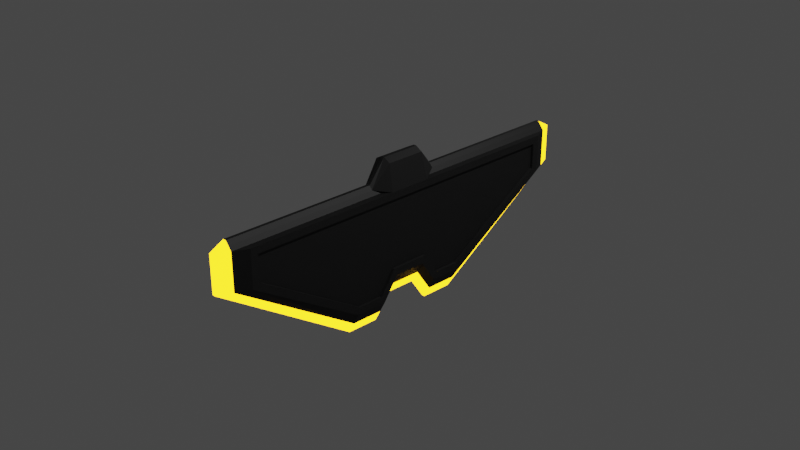 # Source: Axe_straight_edges.blend  (saved by Blender 2.92.15; exported with 4.5.12 LTS)
import bpy
from mathutils import Matrix  # noqa: F401  (used for matrix-valued properties, if any)

bpy.ops.wm.read_factory_settings(use_empty=True)
scene = bpy.context.scene
scene.name = 'Scene'

# ---- collections
col_collection = bpy.data.collections.new('Collection'); scene.collection.children.link(col_collection)

# ---- materials (node trees are filled in below, after node groups)
mat_material = bpy.data.materials.new('Material')
mat_material.alpha_threshold = 0.0
mat_material.use_transparent_shadow = False
mat_material.line_color = (0.0, 0.0, 0.0, 1.0)
mat_material_001 = bpy.data.materials.new('Material.001')
mat_material_001.use_transparent_shadow = False

# ---- material node trees
mat_material.use_nodes = True; mat_material.node_tree.nodes.clear()
_N = mat_material.node_tree.nodes; _L = mat_material.node_tree.links
n0 = _N.new('ShaderNodeOutputMaterial'); n0.name = 'Material Output'; n0.location = (300, 300)
n1 = _N.new('ShaderNodeBsdfPrincipled'); n1.name = 'Principled BSDF'; n1.location = (10, 300)
n1.distribution = 'GGX'
n1.subsurface_method = 'BURLEY'
n1.inputs[0].default_value = (0.0331, 0.0331, 0.0331, 1.0)
n1.inputs[1].default_value = 0.7647
n1.inputs[2].default_value = 0.6794
n1.inputs[3].default_value = 1.45
n1.inputs[15].default_value = 0.4853
n1.inputs[27].default_value = (0.0, 0.0, 0.0, 1.0)
n1.inputs[28].default_value = 1.0
_L.new(n1.outputs[0], n0.inputs[0])
n0.is_active_output = True
mat_material_001.use_nodes = True; mat_material_001.node_tree.nodes.clear()
_N = mat_material_001.node_tree.nodes; _L = mat_material_001.node_tree.links
n0 = _N.new('ShaderNodeOutputMaterial'); n0.name = 'Material Output'; n0.location = (300, 300)
n1 = _N.new('ShaderNodeEmission'); n1.name = 'Emission'; n1.location = (10, 300)
n1.inputs[0].default_value = (1.0, 0.5064, 0.005553, 1.0)
n1.inputs[1].default_value = 6.2
_L.new(n1.outputs[0], n0.inputs[0])
n0.is_active_output = True

# ---- world
world_world = bpy.data.worlds.new('World'); scene.world = world_world
world_world.use_nodes = True; world_world.node_tree.nodes.clear()
_N = world_world.node_tree.nodes; _L = world_world.node_tree.links
n0 = _N.new('ShaderNodeOutputWorld'); n0.name = 'World Output'; n0.location = (300, 300)
n1 = _N.new('ShaderNodeBackground'); n1.name = 'Background'; n1.location = (10, 300)
n1.inputs[0].default_value = (0.05088, 0.05088, 0.05088, 1.0)
_L.new(n1.outputs[0], n0.inputs[0])
n0.is_active_output = True
world_world.color = (0.05088, 0.05088, 0.05088)
world_world.use_sun_shadow = False
world_world.sun_shadow_jitter_overblur = 0.0

# ---- cameras
cam_camera = bpy.data.cameras.new('Camera')
cam_camera.clip_end = 100.0
cam_camera.ortho_scale = 7.314

# ---- lights
light_light = bpy.data.lights.new('Light', 'POINT')
light_light.transmission_factor = 0.0
light_light.energy = 1000.0
light_light.shadow_soft_size = 0.1
light_light.shadow_maximum_resolution = 0.006
light_light.use_absolute_resolution = True

# ---- meshes
me_cube = bpy.data.meshes.new('Cube')
me_cube.from_pydata([(0.0, -0.7063, -1.037), (-0.08785, 0.7063, -0.907), (0.0, -2.104, 0.5035), (0.0, 2.261, 0.0), (-0.01705, 2.261, 0.4172), (0.0, 0.3531, -1.037), (0.0, 0.7063, -1.037), (0.0, -0.3531, -1.037), (0.0, 0.0, -0.7774), (0.0, -2.261, 0.0), (0.0, -0.1766, -0.7774), (0.0, 0.1766, -0.7774), (-0.01705, 0.7063, -1.037), (-0.1587, 0.1766, -0.5183), (-0.1587, 0.0, -0.5183), (-0.01705, -0.3531, -1.037), (-0.1587, -0.7063, -0.7774), (-0.01705, -0.7063, -1.037), (-0.01705, 0.0, -0.7774), (-0.01705, -2.261, 0.0), (-0.01705, 0.1766, -0.7774), (-0.1587, 1.946, 0.4172), (-0.1587, -1.946, 0.0), (-0.1587, -0.1766, -0.5183), (-0.01705, 0.3531, -1.037), (-0.01705, 2.261, 0.0), (-0.1587, 1.946, 0.0), (-0.1587, 0.0, 0.4172), (-0.1587, 0.7063, 0.4172), (-0.01705, -0.1766, -0.7774), (-0.1587, -0.7063, 0.4172), (-0.01705, -2.261, 0.4172), (-0.1587, 0.7063, -0.7774), (-0.1587, -0.3531, -0.7774), (-0.1587, 0.1766, 0.4172), (-0.1587, 0.3531, -0.7774), (-0.1587, -0.1766, 0.4172), (-0.1587, 0.3951, -0.6981), (-0.1587, 0.2185, -0.439), (-0.1587, 0.0, -0.439), (-0.1587, -0.2185, -0.439), (-0.1587, -0.3951, -0.6981), (-0.1587, -0.6835, -0.6981), (-0.1587, -1.867, 0.04387), (-0.1587, -1.867, 0.338), (-0.1587, -0.7063, 0.338), (-0.1587, -0.3531, 0.338), (-0.1587, -0.1766, 0.338), (-0.1587, 0.0, 0.338), (-0.1587, 0.1766, 0.338), (-0.1587, 0.3531, 0.338), (-0.1587, 0.7063, 0.338), (-0.1587, 1.867, 0.338), (-0.1587, 1.867, 0.04387), (-0.1587, 0.6835, -0.6981), (-0.1268, 0.6835, -0.6981), (-0.1268, 0.3951, -0.6981), (-0.1268, -0.6835, -0.6981), (-0.1268, -1.867, 0.04387), (-0.1268, 0.2185, -0.439), (-0.1268, 0.0, -0.439), (-0.1268, -0.2185, -0.439), (-0.1268, -0.3951, -0.6981), (-0.1268, -1.867, 0.338), (-0.1268, -0.7063, 0.338), (-0.1268, -0.3531, 0.338), (-0.1268, -0.1766, 0.338), (-0.1268, 0.0, 0.338), (-0.1268, 0.1766, 0.338), (-0.1268, 0.3531, 0.338), (-0.1268, 0.7063, 0.338), (-0.1268, 1.867, 0.338), (-0.1268, 1.867, 0.04387), (-0.1587, -1.946, 0.4172), (0.0, -2.261, 0.4172), (0.0, 2.261, 0.4172), (-0.08785, -0.7063, -0.907), (-0.08785, -2.104, 0.0), (-0.08785, -2.104, 0.4172), (-0.08785, 0.0, -0.6479), (-0.08785, 0.1766, -0.6479), (-0.05245, -2.182, 0.4172), (-0.08785, -0.3531, -0.907), (-0.05245, -0.7063, -0.9718), (-0.05245, 0.7063, -0.9718), (-0.08785, -0.2648, -0.7774), (-0.08785, 0.3531, -0.907), (-0.05245, -2.182, 0.0), (-0.08785, 0.2648, -0.7774), (-0.05245, 2.182, 0.0), (-0.05245, 2.182, 0.4172), (-0.08785, -0.1766, -0.6479), (-0.08785, 2.104, 0.0), (-0.08785, 2.104, 0.4172), (0.0, 2.104, 0.5035), (-0.05245, 2.104, 0.4624), (-0.05245, -2.104, 0.4624), (-0.01705, 2.104, 0.5035), (-0.01705, -2.104, 0.5035), (-0.05245, -0.4097, 0.4624), (-0.05245, 0.4097, 0.4624), (-0.01705, -0.4097, 0.5035), (0.0, -0.4097, 0.5035), (0.0, 0.4097, 0.5035), (-0.01705, 0.4097, 0.5035), (-0.09431, -0.2164, 0.7032), (0.0, -0.2164, 0.7443), (-0.1587, 0.2346, 0.4172), (-0.1587, -0.2346, 0.4172), (-0.09431, 0.2164, 0.7032), (-0.01705, -0.2164, 0.7443), (-0.01705, 0.2164, 0.7443), (0.0, 0.2164, 0.7443), (0.0, -0.1636, 0.7443), (-0.01353, -0.1636, 0.7443), (-0.01353, 0.1636, 0.7443), (0.0, 0.1636, 0.7443)], [], [(8, 10, 29, 18), (7, 0, 17, 15), (0, 9, 19, 17), (9, 74, 31, 19), (75, 3, 25, 4), (6, 5, 24, 12), (10, 7, 15, 29), (11, 8, 18, 20), (5, 11, 20, 24), (3, 6, 12, 25), (90, 4, 25, 89), (87, 19, 31, 81), (83, 82, 15, 17), (91, 79, 18, 29), (88, 35, 86), (89, 25, 12, 84), (79, 80, 20, 18), (91, 29, 85), (88, 80, 13, 35), (85, 29, 15, 82), (45, 46, 65, 64), (35, 13, 38, 37), (13, 14, 39, 38), (14, 23, 40, 39), (23, 33, 41, 40), (33, 16, 42, 41), (16, 22, 43, 42), (22, 73, 44, 43), (73, 30, 45, 44), (30, 108, 46, 45), (108, 36, 47, 46), (36, 27, 48, 47), (27, 34, 49, 48), (34, 107, 50, 49), (107, 28, 51, 50), (28, 21, 52, 51), (21, 26, 53, 52), (26, 32, 54, 53), (32, 35, 37, 54), (56, 59, 60, 61, 62, 57, 58, 63, 64, 65, 66, 67, 68, 69, 70, 71, 72, 55), (37, 38, 59, 56), (53, 54, 55, 72), (46, 47, 66, 65), (38, 39, 60, 59), (47, 48, 67, 66), (39, 40, 61, 60), (42, 43, 58, 57), (48, 49, 68, 67), (40, 41, 62, 61), (49, 50, 69, 68), (54, 37, 56, 55), (41, 42, 57, 62), (50, 51, 70, 69), (43, 44, 63, 58), (51, 52, 71, 70), (44, 45, 64, 63), (52, 53, 72, 71), (98, 31, 74, 2), (86, 1, 84), (86, 35, 32, 1), (26, 92, 1, 32), (87, 83, 17, 19), (21, 93, 92, 26), (22, 16, 76, 77), (16, 33, 82, 76), (22, 77, 78, 73), (23, 14, 79, 91), (14, 13, 80, 79), (77, 76, 83, 87), (24, 86, 84, 12), (93, 95, 90), (33, 85, 82), (20, 80, 88), (23, 91, 85, 33), (92, 89, 84, 1), (20, 88, 86, 24), (76, 82, 83), (77, 87, 81, 78), (93, 90, 89, 92), (4, 97, 94, 75), (96, 78, 81), (36, 108, 30, 73, 78, 96, 99, 100, 95, 93, 21, 28, 107, 34, 27), (101, 98, 2, 102), (99, 96, 98, 101), (96, 81, 31, 98), (90, 95, 97, 4), (95, 100, 104, 97), (97, 104, 103, 94), (101, 104, 111, 110), (99, 101, 110, 105), (101, 102, 106, 110), (104, 100, 109, 111), (109, 100, 107), (103, 104, 111, 112), (99, 105, 108), (100, 99, 108, 107), (107, 108, 105, 109), (109, 105, 110, 111), (111, 110, 114, 115), (110, 106, 113, 114), (106, 112, 116, 113), (112, 111, 115, 116), (115, 114, 113, 116)])
me_cube.polygons.foreach_set('material_index', [1, 1, 1, 1, 1, 1, 1, 1, 1, 1, 1, 1, 1, 1, 0, 1, 1, 1, 0, 1, 0, 0, 0, 0, 0, 0, 0, 0, 0, 0, 0, 0, 0, 0, 0, 0, 0, 0, 0, 0, 0, 0, 0, 0, 0, 0, 0, 0, 0, 0, 0, 0, 0, 0, 0, 0, 0, 1, 1, 0, 0, 1, 0, 0, 0, 0, 0, 0, 1, 1, 1, 0, 1, 0, 1, 1, 1, 1, 1, 1, 1, 0, 0, 0, 1, 1, 0, 0, 0, 0, 0, 0, 0, 0, 0, 0, 0, 0, 0, 0, 0, 0, 0])
_uv = me_cube.uv_layers.new(name='UVMap')
_uv.uv.foreach_set('vector', [0.0, 0.0, 0.0, 0.0, 0.0, 0.0, 0.0, 0.0, 0.0, 0.0, 0.0, 0.0, 0.0, 0.0, 0.0, 0.0, 0.0, 0.0, 0.0, 0.0, 0.0, 0.0, 0.0, 0.0, 0.0, 0.0, 0.0, 0.0, 0.0, 0.0, 0.0, 0.0, 0.0, 0.0, 0.0, 0.0, 0.0, 0.0, 0.0, 0.0, 0.0, 0.0, 0.0, 0.0, 0.0, 0.0, 0.0, 0.0, 0.0, 0.0, 0.0, 0.0, 0.0, 0.0, 0.0, 0.0, 0.0, 0.0, 0.0, 0.0, 0.0, 0.0, 0.0, 0.0, 0.0, 0.0, 0.0, 0.0, 0.0, 0.0, 0.0, 0.0, 0.0, 0.0, 0.0, 0.0, 0.0, 0.0, 0.0, 0.0, 0.5, 0.25, 0.5, 0.25, 0.375, 0.25, 0.375, 0.25, 0.375, 1.0, 0.375, 1.0, 0.5, 1.0, 0.5, 1.0, 0.375, 0.0, 0.375, 0.0625, 0.375, 0.0625, 0.375, 0.0, 0.375, 0.09375, 0.375, 0.125, 0.375, 0.125, 0.375, 0.09375, 0.375, 0.1719, 0.375, 0.1875, 0.375, 0.1875, 0.375, 0.25, 0.375, 0.25, 0.375, 0.25, 0.375, 0.25, 0.375, 0.125, 0.375, 0.1562, 0.375, 0.1562, 0.375, 0.125, 0.375, 0.09375, 0.375, 0.09375, 0.375, 0.07812, 0.375, 0.1719, 0.375, 0.1563, 0.375, 0.1562, 0.375, 0.1875, 0.375, 0.07812, 0.375, 0.09375, 0.375, 0.0625, 0.375, 0.0625, 0.4889, 0.09892, 0.4894, 0.1086, 0.4894, 0.1086, 0.4889, 0.09892, 0.375, 0.1875, 0.375, 0.1562, 0.3909, 0.1987, 0.3804, 0.2034, 0.375, 0.1562, 0.375, 0.125, 0.3861, 0.1659, 0.3909, 0.1987, 0.375, 0.125, 0.375, 0.09375, 0.3909, 0.1922, 0.3861, 0.1659, 0.375, 0.09375, 0.375, 0.0625, 0.3804, 0.2036, 0.3909, 0.1922, 0.375, 0.0625, 0.375, 1.0, 0.3807, 0.8529, 0.3804, 0.2036, 0.375, 1.0, 0.375, 1.0, 0.3958, 0.9737, 0.3807, 0.8529, 0.375, 1.0, 0.5, 1.0, 0.4793, 0.9523, 0.3958, 0.9737, 0.5, 1.0, 0.5, 0.0, 0.4889, 0.09892, 0.4793, 0.9523, 0.5, 0.0, 0.5, 0.0625, 0.4894, 0.1086, 0.4889, 0.09892, 0.5, 0.0625, 0.5, 0.09375, 0.4895, 0.1301, 0.4894, 0.1086, 0.5, 0.09375, 0.5, 0.125, 0.4895, 0.1534, 0.4895, 0.1301, 0.5, 0.125, 0.5, 0.1562, 0.4895, 0.1781, 0.4895, 0.1534, 0.5, 0.1562, 0.5, 0.1875, 0.4894, 0.2038, 0.4895, 0.1781, 0.5, 0.1875, 0.5, 0.25, 0.4889, 0.2516, 0.4894, 0.2038, 0.5, 0.25, 0.5, 0.25, 0.4793, 0.252, 0.4889, 0.2516, 0.5, 0.25, 0.375, 0.25, 0.3958, 0.2521, 0.4793, 0.252, 0.375, 0.25, 0.375, 0.25, 0.3807, 0.247, 0.3958, 0.2521, 0.375, 0.25, 0.375, 0.1875, 0.3804, 0.2034, 0.3807, 0.247, 0.3804, 0.2034, 0.3909, 0.1987, 0.3861, 0.1659, 0.3909, 0.1922, 0.3804, 0.2036, 0.3807, 0.8529, 0.3958, 0.9737, 0.4793, 0.9523, 0.4889, 0.09892, 0.4894, 0.1086, 0.4895, 0.1301, 0.4895, 0.1534, 0.4895, 0.1781, 0.4894, 0.2038, 0.4889, 0.2516, 0.4793, 0.252, 0.3958, 0.2521, 0.3807, 0.247, 0.3804, 0.2034, 0.3909, 0.1987, 0.3909, 0.1987, 0.3804, 0.2034, 0.3958, 0.2521, 0.3807, 0.247, 0.3807, 0.247, 0.3958, 0.2521, 0.4894, 0.1086, 0.4895, 0.1301, 0.4895, 0.1301, 0.4894, 0.1086, 0.3909, 0.1987, 0.3861, 0.1659, 0.3861, 0.1659, 0.3909, 0.1987, 0.4895, 0.1301, 0.4895, 0.1534, 0.4895, 0.1534, 0.4895, 0.1301, 0.3861, 0.1659, 0.3909, 0.1922, 0.3909, 0.1922, 0.3861, 0.1659, 0.3807, 0.8529, 0.3958, 0.9737, 0.3958, 0.9737, 0.3807, 0.8529, 0.4895, 0.1534, 0.4895, 0.1781, 0.4895, 0.1781, 0.4895, 0.1534, 0.3909, 0.1922, 0.3804, 0.2036, 0.3804, 0.2036, 0.3909, 0.1922, 0.4895, 0.1781, 0.4894, 0.2038, 0.4894, 0.2038, 0.4895, 0.1781, 0.3807, 0.247, 0.3804, 0.2034, 0.3804, 0.2034, 0.3807, 0.247, 0.3804, 0.2036, 0.3807, 0.8529, 0.3807, 0.8529, 0.3804, 0.2036, 0.4894, 0.2038, 0.4889, 0.2516, 0.4889, 0.2516, 0.4894, 0.2038, 0.3958, 0.9737, 0.4793, 0.9523, 0.4793, 0.9523, 0.3958, 0.9737, 0.4889, 0.2516, 0.4793, 0.252, 0.4793, 0.252, 0.4889, 0.2516, 0.4793, 0.9523, 0.4889, 0.09892, 0.4889, 0.09892, 0.4793, 0.9523, 0.4793, 0.252, 0.3958, 0.2521, 0.3958, 0.2521, 0.4793, 0.252, 0.06588, 0.125, 0.0, 0.0, 0.0, 0.0, 0.0, 0.0, 0.0, 0.0, 0.0, 0.0, 0.0, 0.0, 0.0, 0.0, 0.0, 0.0, 0.0, 0.0, 0.0, 0.0, 0.375, 0.25, 0.375, 0.25, 0.375, 0.25, 0.375, 0.25, 0.0, 0.0, 0.0, 0.0, 0.0, 0.0, 0.0, 0.0, 0.5, 0.25, 0.5, 0.25, 0.375, 0.25, 0.375, 0.25, 0.0, 0.0, 0.0, 0.0, 0.0, 0.0, 0.0, 0.0, 0.375, 0.0, 0.375, 0.0625, 0.375, 0.0625, 0.375, 0.0, 0.375, 1.0, 0.375, 1.0, 0.5, 1.0, 0.5, 1.0, 0.375, 0.09375, 0.375, 0.125, 0.375, 0.125, 0.375, 0.09375, 0.375, 0.125, 0.375, 0.1562, 0.375, 0.1563, 0.375, 0.125, 0.0, 0.0, 0.0, 0.0, 0.0, 0.0, 0.0, 0.0, 0.0, 0.0, 0.0, 0.0, 0.0, 0.0, 0.0, 0.0, 0.5, 0.25, 0.4932, 0.25, 0.5, 0.25, 0.375, 0.0625, 0.375, 0.07812, 0.375, 0.0625, 0.375, 0.1562, 0.375, 0.1563, 0.375, 0.1719, 0.375, 0.09375, 0.375, 0.09375, 0.375, 0.07812, 0.375, 0.0625, 0.375, 0.25, 0.375, 0.25, 0.375, 0.25, 0.375, 0.25, 0.375, 0.1562, 0.375, 0.1719, 0.375, 0.1875, 0.375, 0.1875, 0.375, 0.0, 0.375, 0.0625, 0.375, 0.0, 0.375, 1.0, 0.375, 1.0, 0.5, 1.0, 0.5, 1.0, 0.5, 0.25, 0.5, 0.25, 0.375, 0.25, 0.375, 0.25, 0.5, 0.25, 0.2466, 0.125, 0.0, 0.0, 0.0, 0.0, 0.1318, 0.25, 0.25, 0.5, 0.125, 0.25, 0.5, 0.09375, 0.5, 0.0625, 0.5, 0.0, 0.5, 1.0, 0.25, 0.5, 0.1318, 0.25, 0.2523, 0.25, 0.3727, 0.25, 0.4932, 0.25, 0.5, 0.25, 0.5, 0.25, 0.5, 0.25, 0.5, 0.1875, 0.5, 0.1562, 0.5, 0.125, 0.1261, 0.125, 0.06588, 0.125, 0.0, 0.0, 0.0, 0.0, 0.2523, 0.25, 0.1318, 0.25, 0.06588, 0.125, 0.1261, 0.125, 0.1318, 0.25, 0.125, 0.25, 0.0, 0.0, 0.06588, 0.125, 0.5, 0.25, 0.4932, 0.25, 0.2466, 0.125, 0.5, 0.25, 0.4932, 0.25, 0.3727, 0.25, 0.1864, 0.125, 0.2466, 0.125, 0.2466, 0.125, 0.1864, 0.125, 0.0, 0.0, 0.0, 0.0, 0.1261, 0.125, 0.1864, 0.125, 0.1864, 0.125, 0.1261, 0.125, 0.2523, 0.25, 0.1261, 0.125, 0.1261, 0.125, 0.2523, 0.25, 0.1261, 0.125, 0.0, 0.0, 0.0, 0.0, 0.1261, 0.125, 0.1864, 0.125, 0.3727, 0.25, 0.3727, 0.25, 0.1864, 0.125, 0.3727, 0.25, 0.3727, 0.25, 0.3727, 0.25, 0.0, 0.0, 0.1864, 0.125, 0.1864, 0.125, 0.0, 0.0, 0.2523, 0.25, 0.2523, 0.25, 0.2523, 0.25, 0.3727, 0.25, 0.2523, 0.25, 0.2523, 0.25, 0.3727, 0.25, 0.3727, 0.25, 0.2523, 0.25, 0.2523, 0.25, 0.3727, 0.25, 0.3727, 0.25, 0.2523, 0.25, 0.1261, 0.125, 0.1864, 0.125, 0.1864, 0.125, 0.1261, 0.125, 0.1003, 0.09919, 0.1477, 0.09919, 0.1261, 0.125, 0.0, 0.0, 0.02615, 0.02581, 0.1003, 0.09919, 0.0, 0.0, 0.0, 0.0, 0.03837, 0.02581, 0.02615, 0.02581, 0.0, 0.0, 0.1864, 0.125, 0.1477, 0.09919, 0.03837, 0.02581, 0.1477, 0.09919, 0.1003, 0.09919, 0.02615, 0.02581, 0.03837, 0.02581])
me_cube.materials.append(mat_material)
me_cube.materials.append(mat_material_001)
me_cube.use_remesh_preserve_volume = False
me_cube.use_remesh_preserve_attributes = False
me_cube.use_mirror_vertex_groups = False
me_cube.update()

# ---- objects
ob_cube = bpy.data.objects.new('Cube', me_cube)
ob_light = bpy.data.objects.new('Light', light_light)
ob_camera = bpy.data.objects.new('Camera', cam_camera)

# ---- transforms, parenting, visibility, modifiers, constraints
ob_cube.location = (0.0, 0.0, 0.0)
ob_cube.lock_rotations_4d = False
ob_cube.empty_display_type = 'ARROWS'
ob_cube.lineart.crease_threshold = 0.0
_m = ob_cube.modifiers.new('Mirror', 'MIRROR')
_m.use_clip = True
ob_light.location = (4.076, 1.005, 5.904)
ob_light.rotation_euler = (0.6503, 0.05522, 1.866)
ob_light.lock_rotations_4d = False
ob_light.empty_display_type = 'ARROWS'
ob_light.color = (0.0, 0.0, 0.0, 0.0)
ob_light.lineart.crease_threshold = 0.0
ob_camera.location = (7.359, -6.926, 4.958)
ob_camera.rotation_euler = (1.109, 0.0, 0.8149)
ob_camera.lock_rotations_4d = False
ob_camera.empty_display_type = 'ARROWS'
ob_camera.color = (0.0, 0.0, 0.0, 0.0)
ob_camera.display_type = 'WIRE'
ob_camera.lineart.crease_threshold = 0.0

# ---- collection membership
col_collection.objects.link(ob_cube)
col_collection.objects.link(ob_light)
col_collection.objects.link(ob_camera)

# ---- scene / render settings (as saved in the file)
scene.camera = ob_camera
scene.frame_start = 1; scene.frame_end = 250; scene.frame_set(1)
scene.render.engine = 'BLENDER_EEVEE_NEXT'
scene.cycles.use_denoising = False
scene.cycles.samples = 128
scene.cycles.sampling_pattern = 'TABULATED_SOBOL'
scene.cycles.use_adaptive_sampling = False
scene.cycles.use_light_tree = False
scene.view_settings.view_transform = 'Filmic'
bpy.context.view_layer.update()
